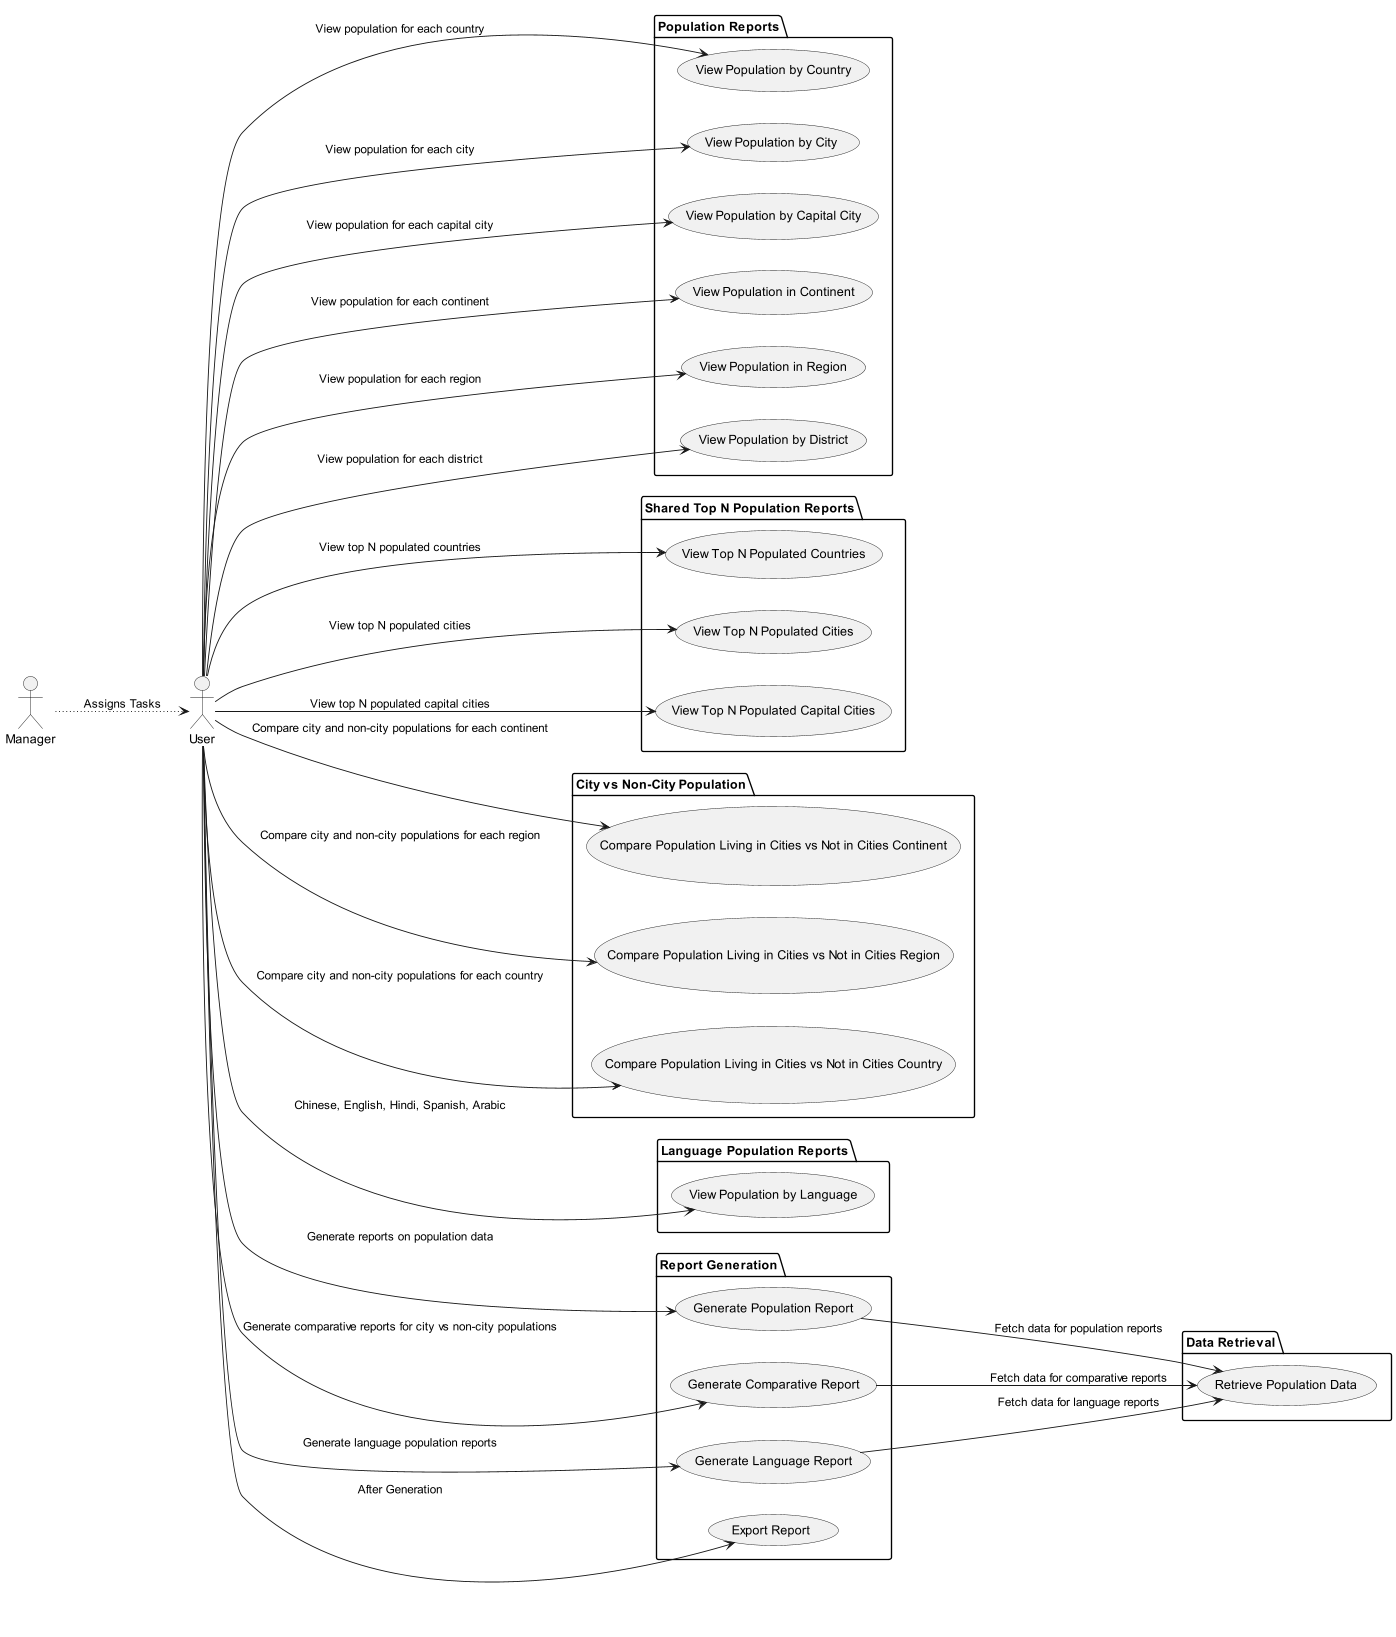

The diagram above was rendered by PlantUML. Its source (embedded in the PNG):
@startuml UseCaseDiagram
' Set the direction of the diagram
left to right direction

' Define actors
' The Manager assigns tasks to the User
actor Manager as M
' The User performs actions to generate reports
actor User as U

' Show the relationship between Manager and User
' The Manager delegates tasks to the User, who handles the actual operations
M -[dotted]-> U : Assigns Tasks

' Population Reports section
package "Population Reports" {
    ' The User can view population data organized by different administrative levels
    U --> (View Population by Country)       : View population for each country
    U --> (View Population by City)          : View population for each city
    U --> (View Population by Capital City)  : View population for each capital city
    U --> (View Population in Continent)     : View population for each continent
    U --> (View Population in Region)        : View population for each region
    U --> (View Population by District)      : View population for each district
}

' Shared Top N Population Reports section
package "Shared Top N Population Reports" {
    ' The User can view the top N populated areas, where N is a user-defined number
    U --> (View Top N Populated Countries)   : View top N populated countries
    U --> (View Top N Populated Cities)      : View top N populated cities
    U --> (View Top N Populated Capital Cities) : View top N populated capital cities
}

' City vs Non-City Population section
package "City vs Non-City Population" {
    ' The User can compare populations living in cities versus non-city areas in various levels
    U --> (Compare Population Living in Cities vs Not in Cities Continent) : Compare city and non-city populations for each continent
    U --> (Compare Population Living in Cities vs Not in Cities Region)    : Compare city and non-city populations for each region
    U --> (Compare Population Living in Cities vs Not in Cities Country)   : Compare city and non-city populations for each country
}

' Language Population Reports section
package "Language Population Reports" {
    ' The User can view population data for languages spoken, showing number of speakers and percentage of world population
    U --> (View Population by Language) : Chinese, English, Hindi, Spanish, Arabic
}

' Report Generation section
package "Report Generation" {
    ' The User generates different types of reports after retrieving data
    U --> (Generate Population Report)       : Generate reports on population data
    U --> (Generate Comparative Report)      : Generate comparative reports for city vs non-city populations
    U --> (Generate Language Report)         : Generate language population reports

    ' The User can export generated reports
    U --> (Export Report) : After Generation
}

' Data Retrieval section
package "Data Retrieval" {
    ' Each report generation includes data retrieval from the population database
    (Generate Population Report) --> (Retrieve Population Data) : Fetch data for population reports
    (Generate Comparative Report) --> (Retrieve Population Data) : Fetch data for comparative reports
    (Generate Language Report) --> (Retrieve Population Data)    : Fetch data for language reports
}

@enduml